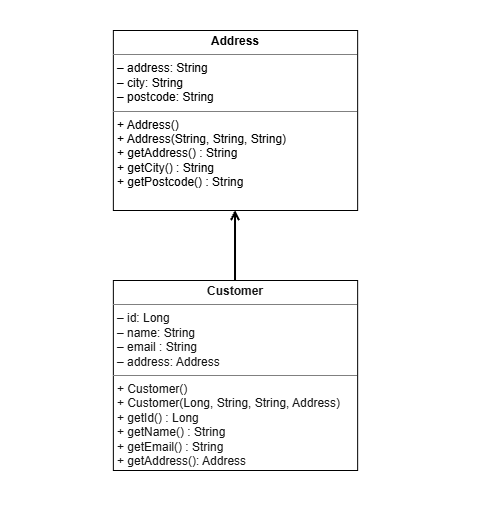

The diagram above was exported from draw.io. Its source (the exported page's mxGraphModel, read from the mxfile embedded in the PNG):
<mxGraphModel dx="1030" dy="696" grid="1" gridSize="10" guides="1" tooltips="1" connect="1" arrows="1" fold="1" page="1" pageScale="1" pageWidth="850" pageHeight="1100" math="0" shadow="0">
  <root>
    <mxCell id="w1b6Lybc8Ze3d5k1VGXa-0" />
    <mxCell id="w1b6Lybc8Ze3d5k1VGXa-1" parent="w1b6Lybc8Ze3d5k1VGXa-0" />
    <mxCell id="w1b6Lybc8Ze3d5k1VGXa-2" parent="w1b6Lybc8Ze3d5k1VGXa-1" style="rounded=0;whiteSpace=wrap;html=1;fillColor=light-dark(#121212,#FFFFFF);strokeColor=none;" value="`" vertex="1">
      <mxGeometry height="520" width="480" x="200" y="40" as="geometry" />
    </mxCell>
    <mxCell id="w1b6Lybc8Ze3d5k1VGXa-3" parent="w1b6Lybc8Ze3d5k1VGXa-1" style="verticalAlign=top;align=left;overflow=fill;html=1;whiteSpace=wrap;fillColor=none;strokeColor=light-dark(#FFFFFF,#000000);" value="&lt;p style=&quot;margin:0px;margin-top:4px;text-align:center;&quot;&gt;&lt;font&gt;&lt;b style=&quot;color: light-dark(rgb(19, 19, 19), rgb(0, 0, 0));&quot;&gt;Address&lt;/b&gt;&lt;/font&gt;&lt;/p&gt;&lt;hr size=&quot;1&quot; style=&quot;border-style:solid;&quot;&gt;&lt;p style=&quot;margin:0px;margin-left:4px;&quot;&gt;&lt;span style=&quot;color: light-dark(rgb(255, 255, 255), rgb(0, 0, 0));&quot;&gt;– address: String&lt;br&gt;– city: String&lt;/span&gt;&lt;/p&gt;&lt;p style=&quot;margin:0px;margin-left:4px;&quot;&gt;&lt;span style=&quot;color: light-dark(rgb(255, 255, 255), rgb(0, 0, 0));&quot;&gt;– postcode: String&lt;/span&gt;&lt;/p&gt;&lt;hr size=&quot;1&quot; style=&quot;border-style:solid;&quot;&gt;&lt;p style=&quot;margin:0px;margin-left:4px;&quot;&gt;&lt;span style=&quot;color: light-dark(rgb(255, 255, 255), rgb(0, 0, 0));&quot;&gt;+ Address()&lt;br&gt;+ Address(String, String, String)&lt;/span&gt;&lt;/p&gt;&lt;p style=&quot;margin:0px;margin-left:4px;&quot;&gt;&lt;span style=&quot;color: light-dark(rgb(255, 255, 255), rgb(0, 0, 0));&quot;&gt;+ getAddress() : String&lt;/span&gt;&lt;/p&gt;&lt;p style=&quot;margin:0px;margin-left:4px;&quot;&gt;&lt;span style=&quot;color: light-dark(rgb(255, 255, 255), rgb(0, 0, 0));&quot;&gt;+ getCity() : String&lt;/span&gt;&lt;/p&gt;&lt;p style=&quot;margin:0px;margin-left:4px;&quot;&gt;&lt;span style=&quot;color: light-dark(rgb(255, 255, 255), rgb(0, 0, 0));&quot;&gt;+ getPostcode() : String&lt;/span&gt;&lt;/p&gt;" vertex="1">
      <mxGeometry height="180" width="244.29" x="312.86" y="70" as="geometry" />
    </mxCell>
    <mxCell id="UxLf9wtcdgLrB9CFSxuI-1" edge="1" parent="w1b6Lybc8Ze3d5k1VGXa-1" source="UxLf9wtcdgLrB9CFSxuI-0" style="edgeStyle=orthogonalEdgeStyle;rounded=0;orthogonalLoop=1;jettySize=auto;html=1;exitX=0.5;exitY=0;exitDx=0;exitDy=0;entryX=0.5;entryY=1;entryDx=0;entryDy=0;defaultLabelBackgroundColor=gap;endArrow=open;endFill=0;strokeWidth=2;strokeColor=light-dark(#0E0E0E,#000000);" target="w1b6Lybc8Ze3d5k1VGXa-3">
      <mxGeometry relative="1" as="geometry" />
    </mxCell>
    <mxCell id="UxLf9wtcdgLrB9CFSxuI-0" parent="w1b6Lybc8Ze3d5k1VGXa-1" style="verticalAlign=top;align=left;overflow=fill;html=1;whiteSpace=wrap;fillColor=none;strokeColor=light-dark(#FFFFFF,#000000);" value="&lt;p style=&quot;margin:0px;margin-top:4px;text-align:center;&quot;&gt;&lt;font&gt;&lt;b style=&quot;color: light-dark(rgb(237, 237, 237), rgb(22, 22, 22));&quot;&gt;Customer&lt;/b&gt;&lt;/font&gt;&lt;/p&gt;&lt;hr size=&quot;1&quot; style=&quot;border-style:solid;&quot;&gt;&lt;p style=&quot;margin:0px;margin-left:4px;&quot;&gt;&lt;span style=&quot;color: light-dark(rgb(237, 237, 237), rgb(22, 22, 22));&quot;&gt;– id: Long&lt;br&gt;– name: String&lt;/span&gt;&lt;/p&gt;&lt;p style=&quot;margin:0px;margin-left:4px;&quot;&gt;&lt;font style=&quot;color: light-dark(rgb(237, 237, 237), rgb(22, 22, 22));&quot;&gt;– email : String&lt;/font&gt;&lt;/p&gt;&lt;p style=&quot;margin:0px;margin-left:4px;&quot;&gt;&lt;span style=&quot;color: light-dark(rgb(237, 237, 237), rgb(22, 22, 22));&quot;&gt;– address: Address&lt;/span&gt;&lt;/p&gt;&lt;hr size=&quot;1&quot; style=&quot;border-style:solid;&quot;&gt;&lt;p style=&quot;margin:0px;margin-left:4px;&quot;&gt;&lt;span style=&quot;color: light-dark(rgb(237, 237, 237), rgb(22, 22, 22));&quot;&gt;+ Customer()&lt;br&gt;+&amp;nbsp;Customer(Long, String, String, Address)&lt;/span&gt;&lt;/p&gt;&lt;p style=&quot;margin:0px;margin-left:4px;&quot;&gt;&lt;span style=&quot;color: light-dark(rgb(237, 237, 237), rgb(22, 22, 22));&quot;&gt;+ getId() :&amp;nbsp;&lt;span style=&quot;background-color: transparent;&quot;&gt;Long&lt;/span&gt;&lt;/span&gt;&lt;/p&gt;&lt;p style=&quot;margin:0px;margin-left:4px;&quot;&gt;&lt;span style=&quot;color: light-dark(rgb(237, 237, 237), rgb(22, 22, 22));&quot;&gt;+ getName() : String&lt;/span&gt;&lt;/p&gt;&lt;p style=&quot;margin:0px;margin-left:4px;&quot;&gt;&lt;span style=&quot;color: light-dark(rgb(237, 237, 237), rgb(22, 22, 22));&quot;&gt;+ getEmail() : String&lt;/span&gt;&lt;/p&gt;&lt;p style=&quot;margin:0px;margin-left:4px;&quot;&gt;&lt;span style=&quot;color: light-dark(rgb(237, 237, 237), rgb(22, 22, 22));&quot;&gt;+&amp;nbsp;&lt;span style=&quot;background-color: transparent;&quot;&gt;getAddress(): Address&lt;/span&gt;&lt;/span&gt;&lt;/p&gt;" vertex="1">
      <mxGeometry height="190" width="244.29" x="312.86" y="320" as="geometry" />
    </mxCell>
  </root>
</mxGraphModel>